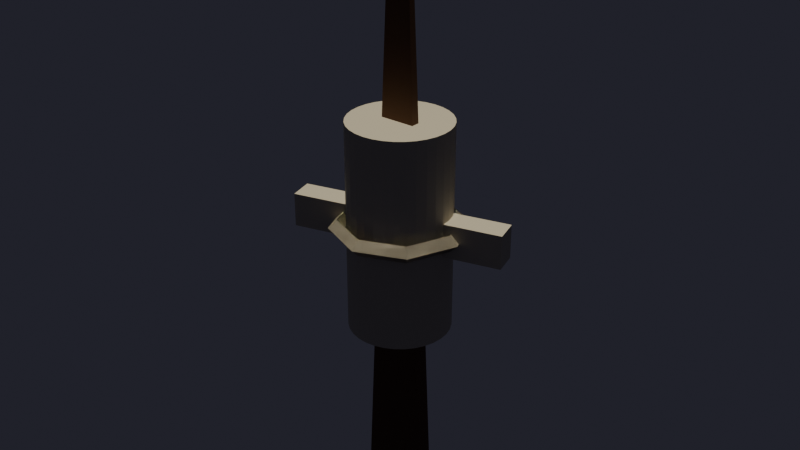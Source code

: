 # Source: weapon_junk_sword.blend  (saved by Blender 5.0.119; exported with 4.5.12 LTS)
import bpy
from mathutils import Matrix  # noqa: F401  (used for matrix-valued properties, if any)

bpy.ops.wm.read_factory_settings(use_empty=True)
scene = bpy.context.scene
scene.name = 'Scene'

# ---- collections
col_collection = bpy.data.collections.new('Collection'); scene.collection.children.link(col_collection)

# ---- materials (node trees are filled in below, after node groups)
mat_rustiron = bpy.data.materials.new('RustIron')
mat_driedblood = bpy.data.materials.new('DriedBlood')
mat_oldbone = bpy.data.materials.new('OldBone')

# ---- material node trees
mat_rustiron.use_nodes = True; mat_rustiron.node_tree.nodes.clear()
_N = mat_rustiron.node_tree.nodes; _L = mat_rustiron.node_tree.links
n0 = _N.new('ShaderNodeBsdfPrincipled'); n0.name = 'Principled BSDF'; n0.location = (0, 0)
n0.inputs[0].default_value = (0.18, 0.1, 0.06, 1.0)
n0.inputs[1].default_value = 0.7
n0.inputs[2].default_value = 0.8
n1 = _N.new('ShaderNodeOutputMaterial'); n1.name = 'Material Output'; n1.location = (300, 0)
_L.new(n0.outputs[0], n1.inputs[0])
n1.is_active_output = True
mat_driedblood.use_nodes = True; mat_driedblood.node_tree.nodes.clear()
_N = mat_driedblood.node_tree.nodes; _L = mat_driedblood.node_tree.links
n0 = _N.new('ShaderNodeBsdfPrincipled'); n0.name = 'Principled BSDF'; n0.location = (0, 0)
n0.inputs[0].default_value = (0.25, 0.05, 0.03, 1.0)
n0.inputs[2].default_value = 0.9
n1 = _N.new('ShaderNodeOutputMaterial'); n1.name = 'Material Output'; n1.location = (300, 0)
_L.new(n0.outputs[0], n1.inputs[0])
n1.is_active_output = True
mat_oldbone.use_nodes = True; mat_oldbone.node_tree.nodes.clear()
_N = mat_oldbone.node_tree.nodes; _L = mat_oldbone.node_tree.links
n0 = _N.new('ShaderNodeBsdfPrincipled'); n0.name = 'Principled BSDF'; n0.location = (0, 0)
n0.inputs[0].default_value = (0.55, 0.5, 0.4, 1.0)
n0.inputs[2].default_value = 0.6
n1 = _N.new('ShaderNodeOutputMaterial'); n1.name = 'Material Output'; n1.location = (300, 0)
_L.new(n0.outputs[0], n1.inputs[0])
n1.is_active_output = True

# ---- world
world_darkworld = bpy.data.worlds.new('DarkWorld'); scene.world = world_darkworld
world_darkworld.use_nodes = True; world_darkworld.node_tree.nodes.clear()
_N = world_darkworld.node_tree.nodes; _L = world_darkworld.node_tree.links
n0 = _N.new('ShaderNodeBackground'); n0.name = 'Background'; n0.location = (-200, 100)
n0.inputs[0].default_value = (0.02, 0.02, 0.03, 1.0)
n1 = _N.new('ShaderNodeOutputWorld'); n1.name = 'World Output'; n1.location = (200, 100)
_L.new(n0.outputs[0], n1.inputs[0])
n1.is_active_output = True

# ---- cameras
cam_camera_001 = bpy.data.cameras.new('Camera.001')

# ---- lights
light_sun = bpy.data.lights.new('Sun', 'SUN')
light_sun.color = (0.9, 0.85, 0.7)
light_sun.energy = 3.0
light_point = bpy.data.lights.new('Point', 'POINT')
light_point.color = (0.4, 0.3, 0.5)
light_point.energy = 50.0

# ---- meshes
me_cube_001 = bpy.data.meshes.new('Cube.001')
me_cube_001.from_pydata([(-0.5, -0.5, -0.5), (-0.15, -0.15, 0.5), (-0.5, 0.5, -0.5), (-0.15, 0.15, 0.5), (0.5, -0.5, -0.5), (0.15, -0.15, 0.5), (0.5, 0.5, -0.5), (0.15, 0.15, 0.5)], [], [(0, 1, 3, 2), (2, 3, 7, 6), (6, 7, 5, 4), (4, 5, 1, 0), (2, 6, 4, 0), (7, 3, 1, 5)])
_uv = me_cube_001.uv_layers.new(name='UVMap')
_uv.uv.foreach_set('vector', [0.375, 0.0, 0.625, 0.0, 0.625, 0.25, 0.375, 0.25, 0.375, 0.25, 0.625, 0.25, 0.625, 0.5, 0.375, 0.5, 0.375, 0.5, 0.625, 0.5, 0.625, 0.75, 0.375, 0.75, 0.375, 0.75, 0.625, 0.75, 0.625, 1.0, 0.375, 1.0, 0.125, 0.5, 0.375, 0.5, 0.375, 0.75, 0.125, 0.75, 0.625, 0.5, 0.875, 0.5, 0.875, 0.75, 0.625, 0.75])
me_cube_001.materials.append(mat_rustiron)
me_cube_001.update()
me_plane = bpy.data.meshes.new('Plane')
me_plane.from_pydata([(-0.15, -0.15, 0.0), (0.15, -0.15, 0.0), (-0.15, 0.15, 0.0), (0.15, 0.15, 0.0)], [], [(0, 1, 3, 2)])
_uv = me_plane.uv_layers.new(name='UVMap')
_uv.uv.foreach_set('vector', [0.0, 0.0, 1.0, 0.0, 1.0, 1.0, 0.0, 1.0])
me_plane.materials.append(mat_driedblood)
me_plane.update()
me_cylinder = bpy.data.meshes.new('Cylinder')
me_cylinder.from_pydata([(-2.91e-11, 0.06, -0.125), (-2.91e-11, 0.06, 0.125), (0.01171, 0.05885, -0.125), (0.01171, 0.05885, 0.125), (0.02296, 0.05543, -0.125), (0.02296, 0.05543, 0.125), (0.03333, 0.04989, -0.125), (0.03333, 0.04989, 0.125), (0.04243, 0.04243, -0.125), (0.04243, 0.04243, 0.125), (0.04989, 0.03333, -0.125), (0.04989, 0.03333, 0.125), (0.05543, 0.02296, -0.125), (0.05543, 0.02296, 0.125), (0.05885, 0.01171, -0.125), (0.05885, 0.01171, 0.125), (0.06, 2.328e-10, -0.125), (0.06, 2.328e-10, 0.125), (0.05885, -0.01171, -0.125), (0.05885, -0.01171, 0.125), (0.05543, -0.02296, -0.125), (0.05543, -0.02296, 0.125), (0.04989, -0.03333, -0.125), (0.04989, -0.03333, 0.125), (0.04243, -0.04243, -0.125), (0.04243, -0.04243, 0.125), (0.03333, -0.04989, -0.125), (0.03333, -0.04989, 0.125), (0.02296, -0.05543, -0.125), (0.02296, -0.05543, 0.125), (0.01171, -0.05885, -0.125), (0.01171, -0.05885, 0.125), (-2.91e-11, -0.06, -0.125), (-2.91e-11, -0.06, 0.125), (-0.01171, -0.05885, -0.125), (-0.01171, -0.05885, 0.125), (-0.02296, -0.05543, -0.125), (-0.02296, -0.05543, 0.125), (-0.03333, -0.04989, -0.125), (-0.03333, -0.04989, 0.125), (-0.04243, -0.04243, -0.125), (-0.04243, -0.04243, 0.125), (-0.04989, -0.03333, -0.125), (-0.04989, -0.03333, 0.125), (-0.05543, -0.02296, -0.125), (-0.05543, -0.02296, 0.125), (-0.05885, -0.01171, -0.125), (-0.05885, -0.01171, 0.125), (-0.06, 2.328e-10, -0.125), (-0.06, 2.328e-10, 0.125), (-0.05885, 0.01171, -0.125), (-0.05885, 0.01171, 0.125), (-0.05543, 0.02296, -0.125), (-0.05543, 0.02296, 0.125), (-0.04989, 0.03333, -0.125), (-0.04989, 0.03333, 0.125), (-0.04243, 0.04243, -0.125), (-0.04243, 0.04243, 0.125), (-0.03333, 0.04989, -0.125), (-0.03333, 0.04989, 0.125), (-0.02296, 0.05543, -0.125), (-0.02296, 0.05543, 0.125), (-0.01171, 0.05885, -0.125), (-0.01171, 0.05885, 0.125)], [], [(0, 1, 3, 2), (2, 3, 5, 4), (4, 5, 7, 6), (6, 7, 9, 8), (8, 9, 11, 10), (10, 11, 13, 12), (12, 13, 15, 14), (14, 15, 17, 16), (16, 17, 19, 18), (18, 19, 21, 20), (20, 21, 23, 22), (22, 23, 25, 24), (24, 25, 27, 26), (26, 27, 29, 28), (28, 29, 31, 30), (30, 31, 33, 32), (32, 33, 35, 34), (34, 35, 37, 36), (36, 37, 39, 38), (38, 39, 41, 40), (40, 41, 43, 42), (42, 43, 45, 44), (44, 45, 47, 46), (46, 47, 49, 48), (48, 49, 51, 50), (50, 51, 53, 52), (52, 53, 55, 54), (54, 55, 57, 56), (56, 57, 59, 58), (58, 59, 61, 60), (3, 1, 63, 61, 59, 57, 55, 53, 51, 49, 47, 45, 43, 41, 39, 37, 35, 33, 31, 29, 27, 25, 23, 21, 19, 17, 15, 13, 11, 9, 7, 5), (60, 61, 63, 62), (62, 63, 1, 0), (0, 2, 4, 6, 8, 10, 12, 14, 16, 18, 20, 22, 24, 26, 28, 30, 32, 34, 36, 38, 40, 42, 44, 46, 48, 50, 52, 54, 56, 58, 60, 62)])
_uv = me_cylinder.uv_layers.new(name='UVMap')
_uv.uv.foreach_set('vector', [1.0, 0.5, 1.0, 1.0, 0.9688, 1.0, 0.9688, 0.5, 0.9688, 0.5, 0.9688, 1.0, 0.9375, 1.0, 0.9375, 0.5, 0.9375, 0.5, 0.9375, 1.0, 0.9062, 1.0, 0.9062, 0.5, 0.9062, 0.5, 0.9062, 1.0, 0.875, 1.0, 0.875, 0.5, 0.875, 0.5, 0.875, 1.0, 0.8438, 1.0, 0.8438, 0.5, 0.8438, 0.5, 0.8438, 1.0, 0.8125, 1.0, 0.8125, 0.5, 0.8125, 0.5, 0.8125, 1.0, 0.7812, 1.0, 0.7812, 0.5, 0.7812, 0.5, 0.7812, 1.0, 0.75, 1.0, 0.75, 0.5, 0.75, 0.5, 0.75, 1.0, 0.7188, 1.0, 0.7188, 0.5, 0.7188, 0.5, 0.7188, 1.0, 0.6875, 1.0, 0.6875, 0.5, 0.6875, 0.5, 0.6875, 1.0, 0.6562, 1.0, 0.6562, 0.5, 0.6562, 0.5, 0.6562, 1.0, 0.625, 1.0, 0.625, 0.5, 0.625, 0.5, 0.625, 1.0, 0.5938, 1.0, 0.5938, 0.5, 0.5938, 0.5, 0.5938, 1.0, 0.5625, 1.0, 0.5625, 0.5, 0.5625, 0.5, 0.5625, 1.0, 0.5312, 1.0, 0.5312, 0.5, 0.5312, 0.5, 0.5312, 1.0, 0.5, 1.0, 0.5, 0.5, 0.5, 0.5, 0.5, 1.0, 0.4688, 1.0, 0.4688, 0.5, 0.4688, 0.5, 0.4688, 1.0, 0.4375, 1.0, 0.4375, 0.5, 0.4375, 0.5, 0.4375, 1.0, 0.4062, 1.0, 0.4062, 0.5, 0.4062, 0.5, 0.4062, 1.0, 0.375, 1.0, 0.375, 0.5, 0.375, 0.5, 0.375, 1.0, 0.3438, 1.0, 0.3438, 0.5, 0.3438, 0.5, 0.3438, 1.0, 0.3125, 1.0, 0.3125, 0.5, 0.3125, 0.5, 0.3125, 1.0, 0.2812, 1.0, 0.2812, 0.5, 0.2812, 0.5, 0.2812, 1.0, 0.25, 1.0, 0.25, 0.5, 0.25, 0.5, 0.25, 1.0, 0.2188, 1.0, 0.2188, 0.5, 0.2188, 0.5, 0.2188, 1.0, 0.1875, 1.0, 0.1875, 0.5, 0.1875, 0.5, 0.1875, 1.0, 0.1562, 1.0, 0.1562, 0.5, 0.1562, 0.5, 0.1562, 1.0, 0.125, 1.0, 0.125, 0.5, 0.125, 0.5, 0.125, 1.0, 0.09375, 1.0, 0.09375, 0.5, 0.09375, 0.5, 0.09375, 1.0, 0.0625, 1.0, 0.0625, 0.5, 0.2968, 0.4854, 0.25, 0.49, 0.2032, 0.4854, 0.1582, 0.4717, 0.1167, 0.4496, 0.08029, 0.4197, 0.05045, 0.3833, 0.02827, 0.3418, 0.01461, 0.2968, 0.01, 0.25, 0.01461, 0.2032, 0.02827, 0.1582, 0.05045, 0.1167, 0.08029, 0.08029, 0.1167, 0.05045, 0.1582, 0.02827, 0.2032, 0.01461, 0.25, 0.01, 0.2968, 0.01461, 0.3418, 0.02827, 0.3833, 0.05045, 0.4197, 0.08029, 0.4496, 0.1167, 0.4717, 0.1582, 0.4854, 0.2032, 0.49, 0.25, 0.4854, 0.2968, 0.4717, 0.3418, 0.4496, 0.3833, 0.4197, 0.4197, 0.3833, 0.4496, 0.3418, 0.4717, 0.0625, 0.5, 0.0625, 1.0, 0.03125, 1.0, 0.03125, 0.5, 0.03125, 0.5, 0.03125, 1.0, 0.0, 1.0, 0.0, 0.5, 0.75, 0.49, 0.7968, 0.4854, 0.8418, 0.4717, 0.8833, 0.4496, 0.9197, 0.4197, 0.9496, 0.3833, 0.9717, 0.3418, 0.9854, 0.2968, 0.99, 0.25, 0.9854, 0.2032, 0.9717, 0.1582, 0.9496, 0.1167, 0.9197, 0.08029, 0.8833, 0.05045, 0.8418, 0.02827, 0.7968, 0.01461, 0.75, 0.01, 0.7032, 0.01461, 0.6582, 0.02827, 0.6167, 0.05045, 0.5803, 0.08029, 0.5504, 0.1167, 0.5283, 0.1582, 0.5146, 0.2032, 0.51, 0.25, 0.5146, 0.2968, 0.5283, 0.3418, 0.5504, 0.3833, 0.5803, 0.4197, 0.6167, 0.4496, 0.6582, 0.4717, 0.7032, 0.4854])
me_cylinder.materials.append(mat_oldbone)
me_cylinder.update()
me_torus = bpy.data.meshes.new('Torus')
me_torus.from_pydata([(0.08, 2.328e-09, 0.0), (0.07, 2.328e-09, 0.01), (0.06, 2.328e-09, 1.225e-18), (0.07, 2.328e-09, -0.01), (0.05657, 0.05657, 0.0), (0.0495, 0.0495, 0.01), (0.04243, 0.04243, 1.225e-18), (0.0495, 0.0495, -0.01), (1.186e-08, 0.08, 0.0), (1.111e-08, 0.07, 0.01), (1.035e-08, 0.06, 1.225e-18), (1.111e-08, 0.07, -0.01), (-0.05657, 0.05657, 0.0), (-0.0495, 0.0495, 0.01), (-0.04243, 0.04243, 1.225e-18), (-0.0495, 0.0495, -0.01), (-0.08, 9.322e-09, 0.0), (-0.07, 8.448e-09, 0.01), (-0.06, 7.574e-09, 1.225e-18), (-0.07, 8.448e-09, -0.01), (-0.05657, -0.05657, 0.0), (-0.0495, -0.0495, 0.01), (-0.04243, -0.04243, 1.225e-18), (-0.0495, -0.0495, -0.01), (1.186e-08, -0.08, 0.0), (1.111e-08, -0.07, 0.01), (1.035e-08, -0.06, 1.225e-18), (1.111e-08, -0.07, -0.01), (0.05657, -0.05657, 0.0), (0.0495, -0.0495, 0.01), (0.04243, -0.04243, 1.225e-18), (0.0495, -0.0495, -0.01)], [], [(0, 4, 5, 1), (1, 5, 6, 2), (2, 6, 7, 3), (3, 7, 4, 0), (4, 8, 9, 5), (5, 9, 10, 6), (6, 10, 11, 7), (7, 11, 8, 4), (8, 12, 13, 9), (9, 13, 14, 10), (10, 14, 15, 11), (11, 15, 12, 8), (12, 16, 17, 13), (13, 17, 18, 14), (14, 18, 19, 15), (15, 19, 16, 12), (16, 20, 21, 17), (17, 21, 22, 18), (18, 22, 23, 19), (19, 23, 20, 16), (20, 24, 25, 21), (21, 25, 26, 22), (22, 26, 27, 23), (23, 27, 24, 20), (24, 28, 29, 25), (25, 29, 30, 26), (26, 30, 31, 27), (27, 31, 28, 24), (28, 0, 1, 29), (29, 1, 2, 30), (30, 2, 3, 31), (31, 3, 0, 28)])
_uv = me_torus.uv_layers.new(name='UVMap')
_uv.uv.foreach_set('vector', [0.5, 0.5, 0.625, 0.5, 0.625, 0.75, 0.5, 0.75, 0.5, 0.75, 0.625, 0.75, 0.625, 1.0, 0.5, 1.0, 0.5, 0.0, 0.625, 0.0, 0.625, 0.25, 0.5, 0.25, 0.5, 0.25, 0.625, 0.25, 0.625, 0.5, 0.5, 0.5, 0.625, 0.5, 0.75, 0.5, 0.75, 0.75, 0.625, 0.75, 0.625, 0.75, 0.75, 0.75, 0.75, 1.0, 0.625, 1.0, 0.625, 0.0, 0.75, 0.0, 0.75, 0.25, 0.625, 0.25, 0.625, 0.25, 0.75, 0.25, 0.75, 0.5, 0.625, 0.5, 0.75, 0.5, 0.875, 0.5, 0.875, 0.75, 0.75, 0.75, 0.75, 0.75, 0.875, 0.75, 0.875, 1.0, 0.75, 1.0, 0.75, 0.0, 0.875, 0.0, 0.875, 0.25, 0.75, 0.25, 0.75, 0.25, 0.875, 0.25, 0.875, 0.5, 0.75, 0.5, 0.875, 0.5, 1.0, 0.5, 1.0, 0.75, 0.875, 0.75, 0.875, 0.75, 1.0, 0.75, 1.0, 1.0, 0.875, 1.0, 0.875, 0.0, 1.0, 0.0, 1.0, 0.25, 0.875, 0.25, 0.875, 0.25, 1.0, 0.25, 1.0, 0.5, 0.875, 0.5, 0.0, 0.5, 0.125, 0.5, 0.125, 0.75, 0.0, 0.75, 0.0, 0.75, 0.125, 0.75, 0.125, 1.0, 0.0, 1.0, 0.0, 0.0, 0.125, 0.0, 0.125, 0.25, 0.0, 0.25, 0.0, 0.25, 0.125, 0.25, 0.125, 0.5, 0.0, 0.5, 0.125, 0.5, 0.25, 0.5, 0.25, 0.75, 0.125, 0.75, 0.125, 0.75, 0.25, 0.75, 0.25, 1.0, 0.125, 1.0, 0.125, 0.0, 0.25, 0.0, 0.25, 0.25, 0.125, 0.25, 0.125, 0.25, 0.25, 0.25, 0.25, 0.5, 0.125, 0.5, 0.25, 0.5, 0.375, 0.5, 0.375, 0.75, 0.25, 0.75, 0.25, 0.75, 0.375, 0.75, 0.375, 1.0, 0.25, 1.0, 0.25, 0.0, 0.375, 0.0, 0.375, 0.25, 0.25, 0.25, 0.25, 0.25, 0.375, 0.25, 0.375, 0.5, 0.25, 0.5, 0.375, 0.5, 0.5, 0.5, 0.5, 0.75, 0.375, 0.75, 0.375, 0.75, 0.5, 0.75, 0.5, 1.0, 0.375, 1.0, 0.375, 0.0, 0.5, 0.0, 0.5, 0.25, 0.375, 0.25, 0.375, 0.25, 0.5, 0.25, 0.5, 0.5, 0.375, 0.5])
me_torus.materials.append(mat_oldbone)
me_torus.update()
me_torus_001 = bpy.data.meshes.new('Torus.001')
me_torus_001.from_pydata([(0.08, 2.328e-09, 0.0), (0.07, 2.328e-09, 0.01), (0.06, 2.328e-09, 1.225e-18), (0.07, 2.328e-09, -0.01), (0.05657, 0.05657, 0.0), (0.0495, 0.0495, 0.01), (0.04243, 0.04243, 1.225e-18), (0.0495, 0.0495, -0.01), (1.186e-08, 0.08, 0.0), (1.111e-08, 0.07, 0.01), (1.035e-08, 0.06, 1.225e-18), (1.111e-08, 0.07, -0.01), (-0.05657, 0.05657, 0.0), (-0.0495, 0.0495, 0.01), (-0.04243, 0.04243, 1.225e-18), (-0.0495, 0.0495, -0.01), (-0.08, 9.322e-09, 0.0), (-0.07, 8.448e-09, 0.01), (-0.06, 7.574e-09, 1.225e-18), (-0.07, 8.448e-09, -0.01), (-0.05657, -0.05657, 0.0), (-0.0495, -0.0495, 0.01), (-0.04243, -0.04243, 1.225e-18), (-0.0495, -0.0495, -0.01), (1.186e-08, -0.08, 0.0), (1.111e-08, -0.07, 0.01), (1.035e-08, -0.06, 1.225e-18), (1.111e-08, -0.07, -0.01), (0.05657, -0.05657, 0.0), (0.0495, -0.0495, 0.01), (0.04243, -0.04243, 1.225e-18), (0.0495, -0.0495, -0.01)], [], [(0, 4, 5, 1), (1, 5, 6, 2), (2, 6, 7, 3), (3, 7, 4, 0), (4, 8, 9, 5), (5, 9, 10, 6), (6, 10, 11, 7), (7, 11, 8, 4), (8, 12, 13, 9), (9, 13, 14, 10), (10, 14, 15, 11), (11, 15, 12, 8), (12, 16, 17, 13), (13, 17, 18, 14), (14, 18, 19, 15), (15, 19, 16, 12), (16, 20, 21, 17), (17, 21, 22, 18), (18, 22, 23, 19), (19, 23, 20, 16), (20, 24, 25, 21), (21, 25, 26, 22), (22, 26, 27, 23), (23, 27, 24, 20), (24, 28, 29, 25), (25, 29, 30, 26), (26, 30, 31, 27), (27, 31, 28, 24), (28, 0, 1, 29), (29, 1, 2, 30), (30, 2, 3, 31), (31, 3, 0, 28)])
_uv = me_torus_001.uv_layers.new(name='UVMap')
_uv.uv.foreach_set('vector', [0.5, 0.5, 0.625, 0.5, 0.625, 0.75, 0.5, 0.75, 0.5, 0.75, 0.625, 0.75, 0.625, 1.0, 0.5, 1.0, 0.5, 0.0, 0.625, 0.0, 0.625, 0.25, 0.5, 0.25, 0.5, 0.25, 0.625, 0.25, 0.625, 0.5, 0.5, 0.5, 0.625, 0.5, 0.75, 0.5, 0.75, 0.75, 0.625, 0.75, 0.625, 0.75, 0.75, 0.75, 0.75, 1.0, 0.625, 1.0, 0.625, 0.0, 0.75, 0.0, 0.75, 0.25, 0.625, 0.25, 0.625, 0.25, 0.75, 0.25, 0.75, 0.5, 0.625, 0.5, 0.75, 0.5, 0.875, 0.5, 0.875, 0.75, 0.75, 0.75, 0.75, 0.75, 0.875, 0.75, 0.875, 1.0, 0.75, 1.0, 0.75, 0.0, 0.875, 0.0, 0.875, 0.25, 0.75, 0.25, 0.75, 0.25, 0.875, 0.25, 0.875, 0.5, 0.75, 0.5, 0.875, 0.5, 1.0, 0.5, 1.0, 0.75, 0.875, 0.75, 0.875, 0.75, 1.0, 0.75, 1.0, 1.0, 0.875, 1.0, 0.875, 0.0, 1.0, 0.0, 1.0, 0.25, 0.875, 0.25, 0.875, 0.25, 1.0, 0.25, 1.0, 0.5, 0.875, 0.5, 0.0, 0.5, 0.125, 0.5, 0.125, 0.75, 0.0, 0.75, 0.0, 0.75, 0.125, 0.75, 0.125, 1.0, 0.0, 1.0, 0.0, 0.0, 0.125, 0.0, 0.125, 0.25, 0.0, 0.25, 0.0, 0.25, 0.125, 0.25, 0.125, 0.5, 0.0, 0.5, 0.125, 0.5, 0.25, 0.5, 0.25, 0.75, 0.125, 0.75, 0.125, 0.75, 0.25, 0.75, 0.25, 1.0, 0.125, 1.0, 0.125, 0.0, 0.25, 0.0, 0.25, 0.25, 0.125, 0.25, 0.125, 0.25, 0.25, 0.25, 0.25, 0.5, 0.125, 0.5, 0.25, 0.5, 0.375, 0.5, 0.375, 0.75, 0.25, 0.75, 0.25, 0.75, 0.375, 0.75, 0.375, 1.0, 0.25, 1.0, 0.25, 0.0, 0.375, 0.0, 0.375, 0.25, 0.25, 0.25, 0.25, 0.25, 0.375, 0.25, 0.375, 0.5, 0.25, 0.5, 0.375, 0.5, 0.5, 0.5, 0.5, 0.75, 0.375, 0.75, 0.375, 0.75, 0.5, 0.75, 0.5, 1.0, 0.375, 1.0, 0.375, 0.0, 0.5, 0.0, 0.5, 0.25, 0.375, 0.25, 0.375, 0.25, 0.5, 0.25, 0.5, 0.5, 0.375, 0.5])
me_torus_001.materials.append(mat_oldbone)
me_torus_001.update()
me_torus_002 = bpy.data.meshes.new('Torus.002')
me_torus_002.from_pydata([(0.08, 2.328e-09, 0.0), (0.07, 2.328e-09, 0.01), (0.06, 2.328e-09, 1.225e-18), (0.07, 2.328e-09, -0.01), (0.05657, 0.05657, 0.0), (0.0495, 0.0495, 0.01), (0.04243, 0.04243, 1.225e-18), (0.0495, 0.0495, -0.01), (1.186e-08, 0.08, 0.0), (1.111e-08, 0.07, 0.01), (1.035e-08, 0.06, 1.225e-18), (1.111e-08, 0.07, -0.01), (-0.05657, 0.05657, 0.0), (-0.0495, 0.0495, 0.01), (-0.04243, 0.04243, 1.225e-18), (-0.0495, 0.0495, -0.01), (-0.08, 9.322e-09, 0.0), (-0.07, 8.448e-09, 0.01), (-0.06, 7.574e-09, 1.225e-18), (-0.07, 8.448e-09, -0.01), (-0.05657, -0.05657, 0.0), (-0.0495, -0.0495, 0.01), (-0.04243, -0.04243, 1.225e-18), (-0.0495, -0.0495, -0.01), (1.186e-08, -0.08, 0.0), (1.111e-08, -0.07, 0.01), (1.035e-08, -0.06, 1.225e-18), (1.111e-08, -0.07, -0.01), (0.05657, -0.05657, 0.0), (0.0495, -0.0495, 0.01), (0.04243, -0.04243, 1.225e-18), (0.0495, -0.0495, -0.01)], [], [(0, 4, 5, 1), (1, 5, 6, 2), (2, 6, 7, 3), (3, 7, 4, 0), (4, 8, 9, 5), (5, 9, 10, 6), (6, 10, 11, 7), (7, 11, 8, 4), (8, 12, 13, 9), (9, 13, 14, 10), (10, 14, 15, 11), (11, 15, 12, 8), (12, 16, 17, 13), (13, 17, 18, 14), (14, 18, 19, 15), (15, 19, 16, 12), (16, 20, 21, 17), (17, 21, 22, 18), (18, 22, 23, 19), (19, 23, 20, 16), (20, 24, 25, 21), (21, 25, 26, 22), (22, 26, 27, 23), (23, 27, 24, 20), (24, 28, 29, 25), (25, 29, 30, 26), (26, 30, 31, 27), (27, 31, 28, 24), (28, 0, 1, 29), (29, 1, 2, 30), (30, 2, 3, 31), (31, 3, 0, 28)])
_uv = me_torus_002.uv_layers.new(name='UVMap')
_uv.uv.foreach_set('vector', [0.5, 0.5, 0.625, 0.5, 0.625, 0.75, 0.5, 0.75, 0.5, 0.75, 0.625, 0.75, 0.625, 1.0, 0.5, 1.0, 0.5, 0.0, 0.625, 0.0, 0.625, 0.25, 0.5, 0.25, 0.5, 0.25, 0.625, 0.25, 0.625, 0.5, 0.5, 0.5, 0.625, 0.5, 0.75, 0.5, 0.75, 0.75, 0.625, 0.75, 0.625, 0.75, 0.75, 0.75, 0.75, 1.0, 0.625, 1.0, 0.625, 0.0, 0.75, 0.0, 0.75, 0.25, 0.625, 0.25, 0.625, 0.25, 0.75, 0.25, 0.75, 0.5, 0.625, 0.5, 0.75, 0.5, 0.875, 0.5, 0.875, 0.75, 0.75, 0.75, 0.75, 0.75, 0.875, 0.75, 0.875, 1.0, 0.75, 1.0, 0.75, 0.0, 0.875, 0.0, 0.875, 0.25, 0.75, 0.25, 0.75, 0.25, 0.875, 0.25, 0.875, 0.5, 0.75, 0.5, 0.875, 0.5, 1.0, 0.5, 1.0, 0.75, 0.875, 0.75, 0.875, 0.75, 1.0, 0.75, 1.0, 1.0, 0.875, 1.0, 0.875, 0.0, 1.0, 0.0, 1.0, 0.25, 0.875, 0.25, 0.875, 0.25, 1.0, 0.25, 1.0, 0.5, 0.875, 0.5, 0.0, 0.5, 0.125, 0.5, 0.125, 0.75, 0.0, 0.75, 0.0, 0.75, 0.125, 0.75, 0.125, 1.0, 0.0, 1.0, 0.0, 0.0, 0.125, 0.0, 0.125, 0.25, 0.0, 0.25, 0.0, 0.25, 0.125, 0.25, 0.125, 0.5, 0.0, 0.5, 0.125, 0.5, 0.25, 0.5, 0.25, 0.75, 0.125, 0.75, 0.125, 0.75, 0.25, 0.75, 0.25, 1.0, 0.125, 1.0, 0.125, 0.0, 0.25, 0.0, 0.25, 0.25, 0.125, 0.25, 0.125, 0.25, 0.25, 0.25, 0.25, 0.5, 0.125, 0.5, 0.25, 0.5, 0.375, 0.5, 0.375, 0.75, 0.25, 0.75, 0.25, 0.75, 0.375, 0.75, 0.375, 1.0, 0.25, 1.0, 0.25, 0.0, 0.375, 0.0, 0.375, 0.25, 0.25, 0.25, 0.25, 0.25, 0.375, 0.25, 0.375, 0.5, 0.25, 0.5, 0.375, 0.5, 0.5, 0.5, 0.5, 0.75, 0.375, 0.75, 0.375, 0.75, 0.5, 0.75, 0.5, 1.0, 0.375, 1.0, 0.375, 0.0, 0.5, 0.0, 0.5, 0.25, 0.375, 0.25, 0.375, 0.25, 0.5, 0.25, 0.5, 0.5, 0.375, 0.5])
me_torus_002.materials.append(mat_oldbone)
me_torus_002.update()
me_torus_003 = bpy.data.meshes.new('Torus.003')
me_torus_003.from_pydata([(0.08, 2.328e-09, 0.0), (0.07, 2.328e-09, 0.01), (0.06, 2.328e-09, 1.225e-18), (0.07, 2.328e-09, -0.01), (0.05657, 0.05657, 0.0), (0.0495, 0.0495, 0.01), (0.04243, 0.04243, 1.225e-18), (0.0495, 0.0495, -0.01), (1.186e-08, 0.08, 0.0), (1.111e-08, 0.07, 0.01), (1.035e-08, 0.06, 1.225e-18), (1.111e-08, 0.07, -0.01), (-0.05657, 0.05657, 0.0), (-0.0495, 0.0495, 0.01), (-0.04243, 0.04243, 1.225e-18), (-0.0495, 0.0495, -0.01), (-0.08, 9.322e-09, 0.0), (-0.07, 8.448e-09, 0.01), (-0.06, 7.574e-09, 1.225e-18), (-0.07, 8.448e-09, -0.01), (-0.05657, -0.05657, 0.0), (-0.0495, -0.0495, 0.01), (-0.04243, -0.04243, 1.225e-18), (-0.0495, -0.0495, -0.01), (1.186e-08, -0.08, 0.0), (1.111e-08, -0.07, 0.01), (1.035e-08, -0.06, 1.225e-18), (1.111e-08, -0.07, -0.01), (0.05657, -0.05657, 0.0), (0.0495, -0.0495, 0.01), (0.04243, -0.04243, 1.225e-18), (0.0495, -0.0495, -0.01)], [], [(0, 4, 5, 1), (1, 5, 6, 2), (2, 6, 7, 3), (3, 7, 4, 0), (4, 8, 9, 5), (5, 9, 10, 6), (6, 10, 11, 7), (7, 11, 8, 4), (8, 12, 13, 9), (9, 13, 14, 10), (10, 14, 15, 11), (11, 15, 12, 8), (12, 16, 17, 13), (13, 17, 18, 14), (14, 18, 19, 15), (15, 19, 16, 12), (16, 20, 21, 17), (17, 21, 22, 18), (18, 22, 23, 19), (19, 23, 20, 16), (20, 24, 25, 21), (21, 25, 26, 22), (22, 26, 27, 23), (23, 27, 24, 20), (24, 28, 29, 25), (25, 29, 30, 26), (26, 30, 31, 27), (27, 31, 28, 24), (28, 0, 1, 29), (29, 1, 2, 30), (30, 2, 3, 31), (31, 3, 0, 28)])
_uv = me_torus_003.uv_layers.new(name='UVMap')
_uv.uv.foreach_set('vector', [0.5, 0.5, 0.625, 0.5, 0.625, 0.75, 0.5, 0.75, 0.5, 0.75, 0.625, 0.75, 0.625, 1.0, 0.5, 1.0, 0.5, 0.0, 0.625, 0.0, 0.625, 0.25, 0.5, 0.25, 0.5, 0.25, 0.625, 0.25, 0.625, 0.5, 0.5, 0.5, 0.625, 0.5, 0.75, 0.5, 0.75, 0.75, 0.625, 0.75, 0.625, 0.75, 0.75, 0.75, 0.75, 1.0, 0.625, 1.0, 0.625, 0.0, 0.75, 0.0, 0.75, 0.25, 0.625, 0.25, 0.625, 0.25, 0.75, 0.25, 0.75, 0.5, 0.625, 0.5, 0.75, 0.5, 0.875, 0.5, 0.875, 0.75, 0.75, 0.75, 0.75, 0.75, 0.875, 0.75, 0.875, 1.0, 0.75, 1.0, 0.75, 0.0, 0.875, 0.0, 0.875, 0.25, 0.75, 0.25, 0.75, 0.25, 0.875, 0.25, 0.875, 0.5, 0.75, 0.5, 0.875, 0.5, 1.0, 0.5, 1.0, 0.75, 0.875, 0.75, 0.875, 0.75, 1.0, 0.75, 1.0, 1.0, 0.875, 1.0, 0.875, 0.0, 1.0, 0.0, 1.0, 0.25, 0.875, 0.25, 0.875, 0.25, 1.0, 0.25, 1.0, 0.5, 0.875, 0.5, 0.0, 0.5, 0.125, 0.5, 0.125, 0.75, 0.0, 0.75, 0.0, 0.75, 0.125, 0.75, 0.125, 1.0, 0.0, 1.0, 0.0, 0.0, 0.125, 0.0, 0.125, 0.25, 0.0, 0.25, 0.0, 0.25, 0.125, 0.25, 0.125, 0.5, 0.0, 0.5, 0.125, 0.5, 0.25, 0.5, 0.25, 0.75, 0.125, 0.75, 0.125, 0.75, 0.25, 0.75, 0.25, 1.0, 0.125, 1.0, 0.125, 0.0, 0.25, 0.0, 0.25, 0.25, 0.125, 0.25, 0.125, 0.25, 0.25, 0.25, 0.25, 0.5, 0.125, 0.5, 0.25, 0.5, 0.375, 0.5, 0.375, 0.75, 0.25, 0.75, 0.25, 0.75, 0.375, 0.75, 0.375, 1.0, 0.25, 1.0, 0.25, 0.0, 0.375, 0.0, 0.375, 0.25, 0.25, 0.25, 0.25, 0.25, 0.375, 0.25, 0.375, 0.5, 0.25, 0.5, 0.375, 0.5, 0.5, 0.5, 0.5, 0.75, 0.375, 0.75, 0.375, 0.75, 0.5, 0.75, 0.5, 1.0, 0.375, 1.0, 0.375, 0.0, 0.5, 0.0, 0.5, 0.25, 0.375, 0.25, 0.375, 0.25, 0.5, 0.25, 0.5, 0.5, 0.375, 0.5])
me_torus_003.materials.append(mat_oldbone)
me_torus_003.update()
me_cube_002 = bpy.data.meshes.new('Cube.002')
me_cube_002.from_pydata([(-0.5, -0.5, -0.5), (-0.5, -0.5, 0.5), (-0.5, 0.5, -0.5), (-0.5, 0.5, 0.5), (0.5, -0.5, -0.5), (0.5, -0.5, 0.5), (0.5, 0.5, -0.5), (0.5, 0.5, 0.5)], [], [(0, 1, 3, 2), (2, 3, 7, 6), (6, 7, 5, 4), (4, 5, 1, 0), (2, 6, 4, 0), (7, 3, 1, 5)])
_uv = me_cube_002.uv_layers.new(name='UVMap')
_uv.uv.foreach_set('vector', [0.375, 0.0, 0.625, 0.0, 0.625, 0.25, 0.375, 0.25, 0.375, 0.25, 0.625, 0.25, 0.625, 0.5, 0.375, 0.5, 0.375, 0.5, 0.625, 0.5, 0.625, 0.75, 0.375, 0.75, 0.375, 0.75, 0.625, 0.75, 0.625, 1.0, 0.375, 1.0, 0.125, 0.5, 0.375, 0.5, 0.375, 0.75, 0.125, 0.75, 0.625, 0.5, 0.875, 0.5, 0.875, 0.75, 0.625, 0.75])
me_cube_002.materials.append(mat_oldbone)
me_cube_002.update()

# ---- objects
ob_camera = bpy.data.objects.new('Camera', cam_camera_001)
ob_sun = bpy.data.objects.new('Sun', light_sun)
ob_point = bpy.data.objects.new('Point', light_point)
ob_blade = bpy.data.objects.new('Blade', me_cube_001)
ob_bloodstain = bpy.data.objects.new('BloodStain', me_plane)
ob_handle = bpy.data.objects.new('Handle', me_cylinder)
ob_bone_ring_0 = bpy.data.objects.new('Bone_Ring_0', me_torus)
ob_bone_ring_1 = bpy.data.objects.new('Bone_Ring_1', me_torus_001)
ob_bone_ring_2 = bpy.data.objects.new('Bone_Ring_2', me_torus_002)
ob_bone_ring_3 = bpy.data.objects.new('Bone_Ring_3', me_torus_003)
ob_guard = bpy.data.objects.new('Guard', me_cube_002)

# ---- transforms, parenting, visibility, modifiers, constraints
ob_camera.location = (0.0, 0.0, 0.0)
ob_camera.rotation_euler = (1.309, 0.0, 0.0)
ob_sun.location = (0.0, 0.0, 0.0)
ob_point.location = (0.0, 0.0, 0.0)
ob_blade.location = (0.0, 0.0, 0.0)
ob_blade.scale = (0.08, 0.02, 0.7)
ob_bloodstain.location = (0.0, 0.0, 0.0)
ob_bloodstain.rotation_euler = (0.0, 1.571, 0.0)
ob_bloodstain.scale = (0.25, 0.08, 1.0)
ob_handle.location = (0.0, 0.0, 0.0)
ob_bone_ring_0.location = (0.0, 0.0, 0.0)
ob_bone_ring_1.location = (0.0, 0.0, 0.0)
ob_bone_ring_2.location = (0.0, 0.0, 0.0)
ob_bone_ring_3.location = (0.0, 0.0, 0.0)
ob_guard.location = (0.0, 0.0, 0.0)
ob_guard.rotation_euler = (0.0, 0.0, 0.2618)
ob_guard.scale = (0.25, 0.03, 0.04)

# ---- collection membership
col_collection.objects.link(ob_camera)
col_collection.objects.link(ob_sun)
col_collection.objects.link(ob_point)
col_collection.objects.link(ob_blade)
col_collection.objects.link(ob_bloodstain)
col_collection.objects.link(ob_handle)
col_collection.objects.link(ob_bone_ring_0)
col_collection.objects.link(ob_bone_ring_1)
col_collection.objects.link(ob_bone_ring_2)
col_collection.objects.link(ob_bone_ring_3)
col_collection.objects.link(ob_guard)

# ---- scene / render settings (as saved in the file)
scene.frame_start = 1; scene.frame_end = 250; scene.frame_set(1)
scene.render.engine = 'BLENDER_EEVEE_NEXT'
scene.render.bake_bias = 0.0
scene.render.bake_samples = 0
scene.cycles.sampling_pattern = 'TABULATED_SOBOL'
scene.eevee.use_volume_custom_range = False
bpy.context.view_layer.update()

# ---- added for rendering (the .blend has no active camera): camera
cam_auto = bpy.data.cameras.new('AutoCamera')
cam_auto.lens = 50.0
cam_auto.sensor_width = 36.0
cam_auto.clip_end = 1000.0
ob_auto_camera = bpy.data.objects.new('AutoCamera', cam_auto)
scene.collection.objects.link(ob_auto_camera)
ob_auto_camera.location = (0.703246, -0.843895, 0.562597)
ob_auto_camera.rotation_euler = (1.09748, -7.21219e-08, 0.694738)
scene.camera = ob_auto_camera
bpy.context.view_layer.update()
